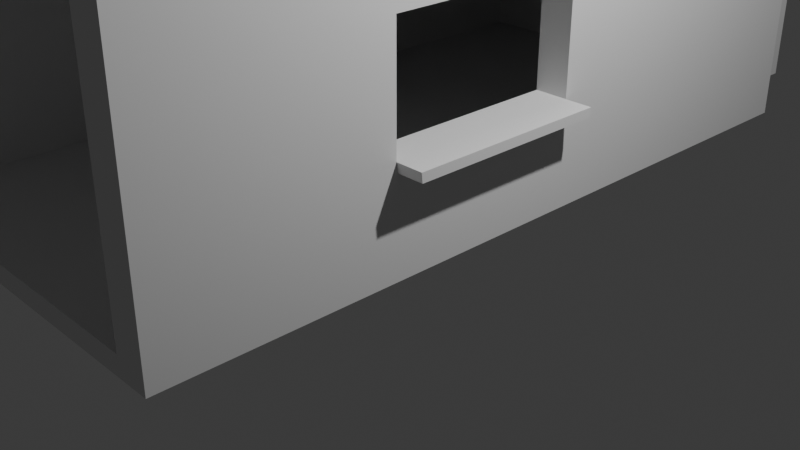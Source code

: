 # Source: Truck.blend  (saved by Blender 4.5.91; exported with 4.5.12 LTS)
import bpy
from mathutils import Matrix  # noqa: F401  (used for matrix-valued properties, if any)

bpy.ops.wm.read_factory_settings(use_empty=True)
scene = bpy.context.scene
scene.name = 'Scene'

# ---- collections
col_collection = bpy.data.collections.new('Collection'); scene.collection.children.link(col_collection)

# ---- world
world_world = bpy.data.worlds.new('World'); scene.world = world_world
world_world.use_nodes = True; world_world.node_tree.nodes.clear()
_N = world_world.node_tree.nodes; _L = world_world.node_tree.links
n0 = _N.new('ShaderNodeOutputWorld'); n0.name = 'World Output'; n0.location = (200, 100)
n1 = _N.new('ShaderNodeBackground'); n1.name = 'Background'; n1.location = (-200, 100)
n1.inputs[0].default_value = (0.05088, 0.05088, 0.05088, 1.0)
_L.new(n1.outputs[0], n0.inputs[0])
n0.is_active_output = True
world_world.color = (0.05088, 0.05088, 0.05088)
world_world.sun_shadow_jitter_overblur = 0.0

# ---- cameras
cam_camera = bpy.data.cameras.new('Camera')
cam_camera.clip_end = 100.0
cam_camera.ortho_scale = 7.314

# ---- lights
light_light = bpy.data.lights.new('Light', 'POINT')
light_light.energy = 1000.0
light_light.shadow_soft_size = 0.1

# ---- meshes
me_cylinder = bpy.data.meshes.new('Cylinder')
me_cylinder.from_pydata([(0.0, 0.5, -1.0), (0.0, 0.5, 1.0), (0.09755, 0.4904, -1.0), (0.09755, 0.4904, 1.0), (0.1913, 0.4619, -1.0), (0.1913, 0.4619, 1.0), (0.2778, 0.4157, -1.0), (0.2778, 0.4157, 1.0), (0.3536, 0.3536, -1.0), (0.3536, 0.3536, 1.0), (0.4157, 0.2778, -1.0), (0.4157, 0.2778, 1.0), (0.4619, 0.1913, -1.0), (0.4619, 0.1913, 1.0), (0.4904, 0.09755, -1.0), (0.4904, 0.09755, 1.0), (0.5, 0.0, -1.0), (0.5, 0.0, 1.0), (0.4904, -0.09755, -1.0), (0.4904, -0.09755, 1.0), (0.4619, -0.1913, -1.0), (0.4619, -0.1913, 1.0), (0.4157, -0.2778, -1.0), (0.4157, -0.2778, 1.0), (0.3536, -0.3536, -1.0), (0.3536, -0.3536, 1.0), (0.2778, -0.4157, -1.0), (0.2778, -0.4157, 1.0), (0.1913, -0.4619, -1.0), (0.1913, -0.4619, 1.0), (0.09755, -0.4904, -1.0), (0.09755, -0.4904, 1.0), (0.0, -0.5, -1.0), (0.0, -0.5, 1.0), (-0.09755, -0.4904, -1.0), (-0.09755, -0.4904, 1.0), (-0.1913, -0.4619, -1.0), (-0.1913, -0.4619, 1.0), (-0.2778, -0.4157, -1.0), (-0.2778, -0.4157, 1.0), (-0.3536, -0.3536, -1.0), (-0.3536, -0.3536, 1.0), (-0.4157, -0.2778, -1.0), (-0.4157, -0.2778, 1.0), (-0.4619, -0.1913, -1.0), (-0.4619, -0.1913, 1.0), (-0.4904, -0.09755, -1.0), (-0.4904, -0.09755, 1.0), (-0.5, 0.0, -1.0), (-0.5, 0.0, 1.0), (-0.4904, 0.09755, -1.0), (-0.4904, 0.09755, 1.0), (-0.4619, 0.1913, -1.0), (-0.4619, 0.1913, 1.0), (-0.4157, 0.2778, -1.0), (-0.4157, 0.2778, 1.0), (-0.3536, 0.3536, -1.0), (-0.3536, 0.3536, 1.0), (-0.2778, 0.4157, -1.0), (-0.2778, 0.4157, 1.0), (-0.1913, 0.4619, -1.0), (-0.1913, 0.4619, 1.0), (-0.09755, 0.4904, -1.0), (-0.09755, 0.4904, 1.0)], [], [(0, 1, 3, 2), (2, 3, 5, 4), (4, 5, 7, 6), (6, 7, 9, 8), (8, 9, 11, 10), (10, 11, 13, 12), (12, 13, 15, 14), (14, 15, 17, 16), (16, 17, 19, 18), (18, 19, 21, 20), (20, 21, 23, 22), (22, 23, 25, 24), (24, 25, 27, 26), (26, 27, 29, 28), (28, 29, 31, 30), (30, 31, 33, 32), (32, 33, 35, 34), (34, 35, 37, 36), (36, 37, 39, 38), (38, 39, 41, 40), (40, 41, 43, 42), (42, 43, 45, 44), (44, 45, 47, 46), (46, 47, 49, 48), (48, 49, 51, 50), (50, 51, 53, 52), (52, 53, 55, 54), (54, 55, 57, 56), (56, 57, 59, 58), (58, 59, 61, 60), (3, 1, 63, 61, 59, 57, 55, 53, 51, 49, 47, 45, 43, 41, 39, 37, 35, 33, 31, 29, 27, 25, 23, 21, 19, 17, 15, 13, 11, 9, 7, 5), (60, 61, 63, 62), (62, 63, 1, 0), (0, 2, 4, 6, 8, 10, 12, 14, 16, 18, 20, 22, 24, 26, 28, 30, 32, 34, 36, 38, 40, 42, 44, 46, 48, 50, 52, 54, 56, 58, 60, 62)])
_uv = me_cylinder.uv_layers.new(name='UVMap')
_uv.uv.foreach_set('vector', [1.0, 0.5, 1.0, 1.0, 0.9688, 1.0, 0.9688, 0.5, 0.9688, 0.5, 0.9688, 1.0, 0.9375, 1.0, 0.9375, 0.5, 0.9375, 0.5, 0.9375, 1.0, 0.9062, 1.0, 0.9062, 0.5, 0.9062, 0.5, 0.9062, 1.0, 0.875, 1.0, 0.875, 0.5, 0.875, 0.5, 0.875, 1.0, 0.8438, 1.0, 0.8438, 0.5, 0.8438, 0.5, 0.8438, 1.0, 0.8125, 1.0, 0.8125, 0.5, 0.8125, 0.5, 0.8125, 1.0, 0.7812, 1.0, 0.7812, 0.5, 0.7812, 0.5, 0.7812, 1.0, 0.75, 1.0, 0.75, 0.5, 0.75, 0.5, 0.75, 1.0, 0.7188, 1.0, 0.7188, 0.5, 0.7188, 0.5, 0.7188, 1.0, 0.6875, 1.0, 0.6875, 0.5, 0.6875, 0.5, 0.6875, 1.0, 0.6562, 1.0, 0.6562, 0.5, 0.6562, 0.5, 0.6562, 1.0, 0.625, 1.0, 0.625, 0.5, 0.625, 0.5, 0.625, 1.0, 0.5938, 1.0, 0.5938, 0.5, 0.5938, 0.5, 0.5938, 1.0, 0.5625, 1.0, 0.5625, 0.5, 0.5625, 0.5, 0.5625, 1.0, 0.5312, 1.0, 0.5312, 0.5, 0.5312, 0.5, 0.5312, 1.0, 0.5, 1.0, 0.5, 0.5, 0.5, 0.5, 0.5, 1.0, 0.4688, 1.0, 0.4688, 0.5, 0.4688, 0.5, 0.4688, 1.0, 0.4375, 1.0, 0.4375, 0.5, 0.4375, 0.5, 0.4375, 1.0, 0.4062, 1.0, 0.4062, 0.5, 0.4062, 0.5, 0.4062, 1.0, 0.375, 1.0, 0.375, 0.5, 0.375, 0.5, 0.375, 1.0, 0.3438, 1.0, 0.3438, 0.5, 0.3438, 0.5, 0.3438, 1.0, 0.3125, 1.0, 0.3125, 0.5, 0.3125, 0.5, 0.3125, 1.0, 0.2812, 1.0, 0.2812, 0.5, 0.2812, 0.5, 0.2812, 1.0, 0.25, 1.0, 0.25, 0.5, 0.25, 0.5, 0.25, 1.0, 0.2188, 1.0, 0.2188, 0.5, 0.2188, 0.5, 0.2188, 1.0, 0.1875, 1.0, 0.1875, 0.5, 0.1875, 0.5, 0.1875, 1.0, 0.1562, 1.0, 0.1562, 0.5, 0.1562, 0.5, 0.1562, 1.0, 0.125, 1.0, 0.125, 0.5, 0.125, 0.5, 0.125, 1.0, 0.09375, 1.0, 0.09375, 0.5, 0.09375, 0.5, 0.09375, 1.0, 0.0625, 1.0, 0.0625, 0.5, 0.2968, 0.4854, 0.25, 0.49, 0.2032, 0.4854, 0.1582, 0.4717, 0.1167, 0.4496, 0.08029, 0.4197, 0.05045, 0.3833, 0.02827, 0.3418, 0.01461, 0.2968, 0.01, 0.25, 0.01461, 0.2032, 0.02827, 0.1582, 0.05045, 0.1167, 0.08029, 0.08029, 0.1167, 0.05045, 0.1582, 0.02827, 0.2032, 0.01461, 0.25, 0.01, 0.2968, 0.01461, 0.3418, 0.02827, 0.3833, 0.05045, 0.4197, 0.08029, 0.4496, 0.1167, 0.4717, 0.1582, 0.4854, 0.2032, 0.49, 0.25, 0.4854, 0.2968, 0.4717, 0.3418, 0.4496, 0.3833, 0.4197, 0.4197, 0.3833, 0.4496, 0.3418, 0.4717, 0.0625, 0.5, 0.0625, 1.0, 0.03125, 1.0, 0.03125, 0.5, 0.03125, 0.5, 0.03125, 1.0, 0.0, 1.0, 0.0, 0.5, 0.75, 0.49, 0.7968, 0.4854, 0.8418, 0.4717, 0.8833, 0.4496, 0.9197, 0.4197, 0.9496, 0.3833, 0.9717, 0.3418, 0.9854, 0.2968, 0.99, 0.25, 0.9854, 0.2032, 0.9717, 0.1582, 0.9496, 0.1167, 0.9197, 0.08029, 0.8833, 0.05045, 0.8418, 0.02827, 0.7968, 0.01461, 0.75, 0.01, 0.7032, 0.01461, 0.6582, 0.02827, 0.6167, 0.05045, 0.5803, 0.08029, 0.5504, 0.1167, 0.5283, 0.1582, 0.5146, 0.2032, 0.51, 0.25, 0.5146, 0.2968, 0.5283, 0.3418, 0.5504, 0.3833, 0.5803, 0.4197, 0.6167, 0.4496, 0.6582, 0.4717, 0.7032, 0.4854])
me_cylinder.update()
me_cube_003 = bpy.data.meshes.new('Cube.003')
me_cube_003.from_pydata([(-3.414, -1.0, -1.0), (-3.414, -1.0, 2.675), (-3.414, 1.0, -1.0), (-3.414, 1.0, 2.675), (1.146, -1.0, -1.0), (1.146, -1.0, 2.675), (1.146, 1.0, -1.0), (1.146, 1.0, 2.675), (-3.194, -3.648, -0.7802), (-3.194, -3.648, 2.455), (-3.194, 4.574, 2.455), (-3.194, 4.574, -0.7802), (0.7802, 4.574, -0.7802), (0.7802, 4.574, 2.455), (0.7802, -3.648, 2.455), (0.7802, -3.648, -0.7802), (-3.414, -3.648, -1.0), (-3.414, -3.648, 2.675), (-3.414, 4.574, 2.675), (-3.414, 4.574, -1.0), (1.146, 4.574, -1.0), (1.146, 4.574, 2.675), (1.146, -3.648, 2.675), (1.146, -3.648, -1.0), (1.146, 1.108, 1.413), (0.7802, -1.108, 0.1527), (1.146, 4.574, 1.45), (1.146, 4.574, 0.2249), (1.146, -3.648, 1.45), (1.146, -3.648, 0.2249), (0.7802, 4.574, 1.377), (0.7802, 4.574, 0.2982), (0.7802, -3.648, 1.377), (0.7802, -3.648, 0.2982), (-3.194, -1.216, 2.455), (-3.194, 1.216, 2.455), (0.7802, 1.216, 2.455), (0.7802, -1.216, 2.455), (0.7802, 1.216, -0.7802), (0.7802, -1.216, -0.7802), (-3.194, 1.216, -0.7802), (-3.194, -1.216, -0.7802), (0.7802, 1.108, 1.413), (0.7802, 1.108, 0.1527), (0.7802, -1.108, 1.413), (1.146, -1.108, 0.1527), (1.146, 1.108, 0.1527), (1.146, -1.108, 1.413), (-3.414, 5.034, 2.675), (-3.414, 5.034, -1.0), (1.146, 5.034, -1.0), (1.146, 5.034, 2.675), (1.146, 5.034, 0.2249), (-3.194, 5.034, 2.455), (-3.194, 5.034, -0.7802), (0.7802, 5.034, -0.7802), (0.7802, 5.034, 2.455), (0.7802, 5.034, 0.2982), (1.146, 5.034, 1.45), (0.7802, 5.034, 1.377), (1.146, 4.574, 0.1158), (1.146, -3.648, 0.1158), (0.7802, 4.574, 0.2021), (0.7802, -3.648, 0.2021), (1.146, -1.098, 0.05001), (1.146, 1.098, 0.05001), (0.7802, -1.118, 0.0696), (0.7802, 1.118, 0.0696), (1.146, 5.034, 0.1158), (1.447, 1.108, 0.1527), (1.447, -1.108, 0.1527), (1.447, -1.098, 0.05001), (1.447, 1.098, 0.05001), (-0.7122, 5.034, 1.108), (-3.194, 5.034, 1.108), (-3.194, 5.034, 0.6326), (-0.7122, 5.034, -0.7802), (-1.783, 5.034, -0.7802), (0.7802, 5.034, 1.108), (0.7802, 5.034, 0.6326), (-1.783, 5.034, 2.455), (-0.7122, 5.034, 2.455), (-1.783, 5.034, 0.6326), (-1.783, 5.034, 1.108), (-0.7122, 5.034, 0.6326), (0.7802, 5.034, 0.2021), (-3.194, 5.862, 0.6326), (-3.194, 5.862, -0.7802), (-1.783, 5.862, -0.7802), (-0.7122, 5.862, 2.455), (0.7802, 5.862, 2.455), (0.7802, 5.862, 0.2021), (0.7802, 5.862, -0.7802), (0.7802, 5.862, 1.377), (0.7802, 5.862, 0.6326), (0.7802, 5.862, 0.2982), (-0.7122, 5.862, 1.108), (-1.783, 5.862, 0.6326), (-3.194, 5.862, 2.455), (-3.194, 5.862, 1.108), (-0.7122, 5.862, -0.7802), (0.7802, 5.862, 1.108), (-1.783, 5.862, 2.455), (-0.7122, 5.862, 0.6326), (-1.783, 5.862, 1.108)], [(80, 83), (73, 78), (79, 84), (77, 82), (76, 84), (73, 81)], [(0, 1, 3, 2), (47, 5, 22, 28), (24, 7, 5, 47), (5, 1, 17, 22), (2, 6, 4, 0), (7, 3, 1, 5), (66, 39, 15, 63), (34, 37, 14, 9), (3, 7, 21, 18), (2, 3, 18, 19), (1, 0, 16, 17), (0, 4, 23, 16), (65, 6, 20, 60), (6, 2, 19, 20), (8, 9, 17, 16), (21, 26, 58, 51), (20, 19, 49, 50), (13, 10, 53, 80, 81, 56), (31, 30, 59, 78, 79, 57), (63, 15, 23, 61), (15, 8, 16, 23), (9, 14, 22, 17), (39, 41, 8, 15), (41, 34, 9, 8), (14, 32, 28, 22), (32, 33, 29, 28), (11, 12, 55, 76, 77, 54), (19, 18, 48, 49), (7, 24, 26, 21), (24, 46, 27, 26), (37, 44, 32, 14), (44, 25, 33, 32), (45, 64, 71, 70), (25, 44, 47, 45), (64, 45, 29, 61), (45, 47, 28, 29), (30, 31, 43, 42), (13, 30, 42, 36), (36, 42, 44, 37), (11, 10, 35, 40), (40, 35, 34, 41), (12, 11, 40, 38), (38, 40, 41, 39), (10, 13, 36, 35), (35, 36, 37, 34), (62, 12, 38, 67), (67, 38, 39, 66), (42, 43, 46, 24), (44, 42, 24, 47), (43, 25, 45, 46), (53, 74, 75, 54, 49, 48), (54, 77, 76, 55, 50, 49), (56, 81, 80, 53, 48, 51), (59, 56, 51, 58), (85, 57, 52, 68), (57, 79, 78, 59, 58, 52), (18, 21, 51, 48), (12, 62, 85, 55), (10, 11, 54, 75, 74, 53), (30, 13, 56, 59), (26, 27, 52, 58), (60, 20, 50, 68), (27, 60, 68, 52), (43, 67, 66, 25), (31, 62, 67, 43), (4, 64, 61, 23), (6, 65, 64, 4), (33, 63, 61, 29), (46, 65, 60, 27), (25, 66, 63, 33), (72, 69, 70, 71), (64, 65, 72, 71), (46, 45, 70, 69), (65, 46, 69, 72), (55, 76, 100, 92), (82, 84, 103, 97), (75, 74, 99, 86), (79, 57, 95, 94), (85, 55, 92, 91), (83, 82, 97, 104), (74, 53, 98, 99), (56, 59, 93, 90), (55, 85, 68, 50), (85, 62, 31, 57), (101, 94, 103, 96), (94, 95, 91, 92, 100, 103), (104, 99, 98, 102), (99, 104, 97, 86), (101, 96, 89, 90, 93), (97, 88, 87, 86), (96, 104, 102, 89), (103, 100, 88, 97), (76, 77, 88, 100), (57, 85, 91, 95), (59, 78, 101, 93), (84, 73, 96, 103), (54, 75, 86, 87), (78, 79, 94, 101), (77, 54, 87, 88), (53, 80, 102, 98), (73, 83, 104, 96), (81, 56, 90, 89), (80, 81, 89, 102), (75, 82, 83, 74), (79, 78, 59, 56, 81, 80, 53, 74, 83, 73, 84, 82, 75, 54, 77, 76, 55, 85, 57)])
_uv = me_cube_003.uv_layers.new(name='UVMap')
_uv.uv.foreach_set('vector', [0.375, 0.0, 0.625, 0.0, 0.625, 0.25, 0.375, 0.25, 0.5417, 0.75, 0.625, 0.75, 0.625, 0.75, 0.5417, 0.75, 0.5417, 0.5, 0.625, 0.5, 0.625, 0.75, 0.5417, 0.75, 0.625, 0.75, 0.875, 0.75, 0.875, 0.75, 0.625, 0.75, 0.125, 0.5, 0.375, 0.5, 0.375, 0.75, 0.125, 0.75, 0.625, 0.5, 0.875, 0.5, 0.875, 0.75, 0.625, 0.75, 0.4568, 0.6713, 0.39, 0.6713, 0.39, 0.7639, 0.4568, 0.7639, 0.61, 0.7454, 0.61, 0.6713, 0.61, 0.7639, 0.61, 0.9861, 0.875, 0.5, 0.625, 0.5, 0.625, 0.5, 0.875, 0.5, 0.375, 0.25, 0.625, 0.25, 0.625, 0.25, 0.375, 0.25, 0.625, 0.0, 0.375, 0.0, 0.375, 0.0, 0.625, 0.0, 0.125, 0.75, 0.375, 0.75, 0.375, 0.75, 0.125, 0.75, 0.4509, 0.5, 0.375, 0.5, 0.375, 0.5, 0.4509, 0.5, 0.375, 0.5, 0.125, 0.5, 0.125, 0.5, 0.375, 0.5, 0.39, 0.9861, 0.61, 0.9861, 0.625, 1.0, 0.375, 1.0, 0.625, 0.5, 0.5417, 0.5, 0.5417, 0.5, 0.625, 0.5, 0.375, 0.5, 0.125, 0.5, 0.125, 0.5, 0.375, 0.5, 0.61, 0.4861, 0.61, 0.2639, 0.61, 0.2639, 0.61, 0.3428, 0.61, 0.4027, 0.61, 0.4861, 0.4633, 0.4861, 0.5367, 0.4861, 0.5367, 0.4861, 0.5184, 0.4861, 0.4861, 0.4861, 0.4633, 0.4861, 0.4568, 0.7639, 0.39, 0.7639, 0.375, 0.75, 0.4509, 0.75, 0.39, 0.7639, 0.39, 0.9861, 0.375, 1.0, 0.375, 0.75, 0.61, 0.9861, 0.61, 0.7639, 0.625, 0.75, 0.625, 1.0, 0.39, 0.6713, 0.39, 0.7454, 0.39, 0.9861, 0.39, 0.7639, 0.39, 0.7454, 0.61, 0.7454, 0.61, 0.9861, 0.39, 0.9861, 0.61, 0.7639, 0.5367, 0.7639, 0.5417, 0.75, 0.625, 0.75, 0.5367, 0.7639, 0.4633, 0.7639, 0.4583, 0.75, 0.5417, 0.75, 0.39, 0.2639, 0.39, 0.4861, 0.39, 0.4861, 0.39, 0.4027, 0.39, 0.3428, 0.39, 0.2639, 0.375, 0.25, 0.625, 0.25, 0.625, 0.25, 0.375, 0.25, 0.625, 0.5, 0.5417, 0.5, 0.5417, 0.5, 0.625, 0.5, 0.5417, 0.5, 0.4583, 0.5, 0.4583, 0.5, 0.5417, 0.5, 0.61, 0.6713, 0.5367, 0.6713, 0.5367, 0.7639, 0.61, 0.7639, 0.5367, 0.6713, 0.4633, 0.6713, 0.4633, 0.7639, 0.5367, 0.7639, 0.4583, 0.75, 0.4509, 0.75, 0.4509, 0.75, 0.4583, 0.75, 0.4633, 0.6713, 0.5367, 0.6713, 0.5417, 0.75, 0.4583, 0.75, 0.4509, 0.75, 0.4583, 0.75, 0.4583, 0.75, 0.4509, 0.75, 0.4583, 0.75, 0.5417, 0.75, 0.5417, 0.75, 0.4583, 0.75, 0.5367, 0.4861, 0.4633, 0.4861, 0.4633, 0.5787, 0.5367, 0.5787, 0.61, 0.4861, 0.5367, 0.4861, 0.5367, 0.5787, 0.61, 0.5787, 0.61, 0.5787, 0.5367, 0.5787, 0.5367, 0.6713, 0.61, 0.6713, 0.39, 0.2639, 0.61, 0.2639, 0.61, 0.5046, 0.39, 0.5046, 0.39, 0.5046, 0.61, 0.5046, 0.61, 0.7454, 0.39, 0.7454, 0.39, 0.4861, 0.39, 0.2639, 0.39, 0.5046, 0.39, 0.5787, 0.39, 0.5787, 0.39, 0.5046, 0.39, 0.7454, 0.39, 0.6713, 0.61, 0.2639, 0.61, 0.4861, 0.61, 0.5787, 0.61, 0.5046, 0.61, 0.5046, 0.61, 0.5787, 0.61, 0.6713, 0.61, 0.7454, 0.4568, 0.4861, 0.39, 0.4861, 0.39, 0.5787, 0.4568, 0.5787, 0.4568, 0.5787, 0.39, 0.5787, 0.39, 0.6713, 0.4568, 0.6713, 0.5367, 0.5787, 0.4633, 0.5787, 0.4583, 0.5, 0.5417, 0.5, 0.5367, 0.6713, 0.5367, 0.5787, 0.5417, 0.5, 0.5417, 0.75, 0.4633, 0.5787, 0.4633, 0.6713, 0.4583, 0.75, 0.4583, 0.5, 0.61, 0.2639, 0.5184, 0.2639, 0.4861, 0.2639, 0.39, 0.2639, 0.375, 0.25, 0.625, 0.25, 0.39, 0.2639, 0.39, 0.3428, 0.39, 0.4027, 0.39, 0.4861, 0.375, 0.5, 0.375, 0.25, 0.61, 0.4861, 0.61, 0.4027, 0.61, 0.3428, 0.61, 0.2639, 0.625, 0.25, 0.625, 0.5, 0.5367, 0.4861, 0.61, 0.4861, 0.625, 0.5, 0.5417, 0.5, 0.4568, 0.4861, 0.4633, 0.4861, 0.4583, 0.5, 0.4509, 0.5, 0.4633, 0.4861, 0.4861, 0.4861, 0.5184, 0.4861, 0.5367, 0.4861, 0.5417, 0.5, 0.4583, 0.5, 0.875, 0.5, 0.625, 0.5, 0.625, 0.5, 0.875, 0.5, 0.39, 0.4861, 0.4568, 0.4861, 0.4568, 0.4861, 0.39, 0.4861, 0.61, 0.2639, 0.39, 0.2639, 0.39, 0.2639, 0.4861, 0.2639, 0.5184, 0.2639, 0.61, 0.2639, 0.5367, 0.4861, 0.61, 0.4861, 0.61, 0.4861, 0.5367, 0.4861, 0.5417, 0.5, 0.4583, 0.5, 0.4583, 0.5, 0.5417, 0.5, 0.4509, 0.5, 0.375, 0.5, 0.375, 0.5, 0.4509, 0.5, 0.4583, 0.5, 0.4509, 0.5, 0.4509, 0.5, 0.4583, 0.5, 0.4633, 0.5787, 0.4568, 0.5787, 0.4568, 0.6713, 0.4633, 0.6713, 0.4633, 0.4861, 0.4568, 0.4861, 0.4568, 0.5787, 0.4633, 0.5787, 0.375, 0.75, 0.4509, 0.75, 0.4509, 0.75, 0.375, 0.75, 0.375, 0.5, 0.4509, 0.5, 0.4509, 0.75, 0.375, 0.75, 0.4633, 0.7639, 0.4568, 0.7639, 0.4509, 0.75, 0.4583, 0.75, 0.4583, 0.5, 0.4509, 0.5, 0.4509, 0.5, 0.4583, 0.5, 0.4633, 0.6713, 0.4568, 0.6713, 0.4568, 0.7639, 0.4633, 0.7639, 0.4509, 0.5, 0.4583, 0.5, 0.4583, 0.75, 0.4509, 0.75, 0.4509, 0.75, 0.4509, 0.5, 0.4509, 0.5, 0.4509, 0.75, 0.4583, 0.5, 0.4583, 0.75, 0.4583, 0.75, 0.4583, 0.5, 0.4509, 0.5, 0.4583, 0.5, 0.4583, 0.5, 0.4509, 0.5, 0.39, 0.4861, 0.39, 0.4027, 0.39, 0.4027, 0.39, 0.4861, 0.0, 0.0, 0.0, 0.0, 0.0, 0.0, 0.0, 0.0, 0.4861, 0.2639, 0.5184, 0.2639, 0.5184, 0.2639, 0.4861, 0.2639, 0.4861, 0.4861, 0.4633, 0.4861, 0.4633, 0.4861, 0.4861, 0.4861, 0.4568, 0.4861, 0.39, 0.4861, 0.39, 0.4861, 0.4568, 0.4861, 0.0, 0.0, 0.0, 0.0, 0.0, 0.0, 0.0, 0.0, 0.5184, 0.2639, 0.61, 0.2639, 0.61, 0.2639, 0.5184, 0.2639, 0.61, 0.4861, 0.5367, 0.4861, 0.5367, 0.4861, 0.61, 0.4861, 0.39, 0.4861, 0.4568, 0.4861, 0.4509, 0.5, 0.375, 0.5, 0.4568, 0.4861, 0.4568, 0.4861, 0.4633, 0.4861, 0.4633, 0.4861, 0.5184, 0.4861, 0.4861, 0.4861, 0.4861, 0.4027, 0.5184, 0.4027, 0.4861, 0.4861, 0.4633, 0.4861, 0.4568, 0.4861, 0.39, 0.4861, 0.39, 0.4027, 0.4861, 0.4027, 0.5184, 0.3428, 0.5184, 0.2639, 0.61, 0.2639, 0.61, 0.3428, 0.5184, 0.2639, 0.5184, 0.3428, 0.4861, 0.3428, 0.4861, 0.2639, 0.5184, 0.4861, 0.5184, 0.4027, 0.61, 0.4027, 0.61, 0.4861, 0.5367, 0.4861, 0.4861, 0.3428, 0.39, 0.3428, 0.39, 0.2639, 0.4861, 0.2639, 0.5184, 0.4027, 0.5184, 0.3428, 0.61, 0.3428, 0.61, 0.4027, 0.4861, 0.4027, 0.39, 0.4027, 0.39, 0.3428, 0.4861, 0.3428, 0.39, 0.4027, 0.39, 0.3428, 0.39, 0.3428, 0.39, 0.4027, 0.4633, 0.4861, 0.4568, 0.4861, 0.4568, 0.4861, 0.4633, 0.4861, 0.5367, 0.4861, 0.5184, 0.4861, 0.5184, 0.4861, 0.5367, 0.4861, 0.0, 0.0, 0.0, 0.0, 0.0, 0.0, 0.0, 0.0, 0.39, 0.2639, 0.4861, 0.2639, 0.4861, 0.2639, 0.39, 0.2639, 0.5184, 0.4861, 0.4861, 0.4861, 0.4861, 0.4861, 0.5184, 0.4861, 0.39, 0.3428, 0.39, 0.2639, 0.39, 0.2639, 0.39, 0.3428, 0.61, 0.2639, 0.61, 0.3428, 0.61, 0.3428, 0.61, 0.2639, 0.0, 0.0, 0.0, 0.0, 0.0, 0.0, 0.0, 0.0, 0.61, 0.4027, 0.61, 0.4861, 0.61, 0.4861, 0.61, 0.4027, 0.61, 0.3428, 0.61, 0.4027, 0.61, 0.4027, 0.61, 0.3428, 0.4861, 0.2639, 0.0, 0.0, 0.0, 0.0, 0.5184, 0.2639, 0.4861, 0.4861, 0.5184, 0.4861, 0.5367, 0.4861, 0.61, 0.4861, 0.61, 0.4027, 0.61, 0.3428, 0.61, 0.2639, 0.5184, 0.2639, 0.0, 0.0, 0.0, 0.0, 0.0, 0.0, 0.0, 0.0, 0.4861, 0.2639, 0.39, 0.2639, 0.39, 0.3428, 0.39, 0.4027, 0.39, 0.4861, 0.4568, 0.4861, 0.4633, 0.4861])
me_cube_003.update()
me_cube_004 = bpy.data.meshes.new('Cube.004')
me_cube_004.from_pydata([(-1.0, -1.0, -1.0), (-0.9902, -1.0, -0.01975), (-1.0, 1.0, -1.0), (-0.9902, 1.0, -0.01975), (0.05118, -1.0, -1.004), (0.05118, -1.0, -0.01975), (0.05118, 1.0, -1.004), (0.05118, 1.0, -0.01975)], [], [(0, 1, 3, 2), (2, 3, 7, 6), (6, 7, 5, 4), (4, 5, 1, 0), (2, 6, 4, 0), (7, 3, 1, 5)])
_uv = me_cube_004.uv_layers.new(name='UVMap')
_uv.uv.foreach_set('vector', [0.375, 0.0, 0.625, 0.0, 0.625, 0.25, 0.375, 0.25, 0.375, 0.25, 0.625, 0.25, 0.625, 0.5, 0.375, 0.5, 0.375, 0.5, 0.625, 0.5, 0.625, 0.75, 0.375, 0.75, 0.375, 0.75, 0.625, 0.75, 0.625, 1.0, 0.375, 1.0, 0.125, 0.5, 0.375, 0.5, 0.375, 0.75, 0.125, 0.75, 0.625, 0.5, 0.875, 0.5, 0.875, 0.75, 0.625, 0.75])
me_cube_004.update()

# ---- objects
ob_light = bpy.data.objects.new('Light', light_light)
ob_camera = bpy.data.objects.new('Camera', cam_camera)
ob_reference = bpy.data.objects.new('Reference', me_cylinder)
ob_truck_inside = bpy.data.objects.new('Truck Inside', me_cube_003)
ob_cube_001 = bpy.data.objects.new('Cube.001', me_cube_004)

# ---- transforms, parenting, visibility, modifiers, constraints
ob_light.location = (4.076, 1.005, 5.904)
ob_light.rotation_euler = (0.6503, 0.05522, 1.866)
ob_light.lock_rotations_4d = False
ob_light.empty_display_type = 'ARROWS'
ob_light.color = (0.0, 0.0, 0.0, 0.0)
ob_light.lineart.crease_threshold = 0.0
ob_camera.location = (7.359, -6.926, 4.958)
ob_camera.rotation_euler = (1.109, 0.0, 0.8149)
ob_camera.lock_rotations_4d = False
ob_camera.empty_display_type = 'ARROWS'
ob_camera.color = (0.0, 0.0, 0.0, 0.0)
ob_camera.display_type = 'WIRE'
ob_camera.lineart.crease_threshold = 0.0
ob_reference.location = (-0.662, -0.1716, 1.399)
ob_truck_inside.location = (0.0, 0.0, 1.154)
ob_cube_001.location = (-2.182, 0.5038, 1.378)

# ---- collection membership
col_collection.objects.link(ob_light)
col_collection.objects.link(ob_camera)
col_collection.objects.link(ob_reference)
col_collection.objects.link(ob_truck_inside)
col_collection.objects.link(ob_cube_001)

# ---- scene / render settings (as saved in the file)
scene.camera = ob_camera
scene.frame_start = 1; scene.frame_end = 250; scene.frame_set(2)
scene.render.engine = 'BLENDER_EEVEE_NEXT'
bpy.context.view_layer.update()
